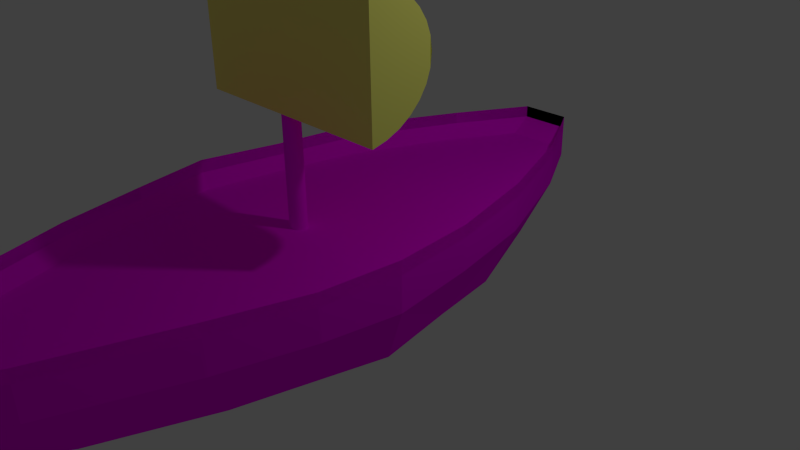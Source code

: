 # Source: jp.boot.blend  (saved by Blender 2.76.0; exported with 4.5.12 LTS)
import bpy
from mathutils import Matrix  # noqa: F401  (used for matrix-valued properties, if any)

bpy.ops.wm.read_factory_settings(use_empty=True)
scene = bpy.context.scene
scene.name = 'Scene'

# ---- collections
col_collection_1 = bpy.data.collections.new('Collection 1'); scene.collection.children.link(col_collection_1)

# ---- images (referenced by path relative to the original .blend; pixels are not part of the script)
import os
ASSET_DIR = os.environ.get("B2B_ASSET_DIR", "")  # directory of the original .blend (textures are referenced by path, not embedded)
HERE = os.path.dirname(os.path.abspath(__file__))  # packed textures are extracted next to this script under _unpacked/

def load_image(name, relpath, width, height, colorspace="sRGB"):
    """Load a texture the original file referenced (path relative to the .blend, or extracted next to this script)."""
    p = next((c for c in (os.path.join(HERE, relpath), os.path.join(ASSET_DIR, relpath)) if relpath and os.path.exists(c)), "")
    if p:
        img = bpy.data.images.load(p, check_existing=True)
        img.name = name
    else:  # same state as the original file: an image datablock whose file is absent (Cycles renders it pink)
        img = bpy.data.images.new(name, width, height)
        img.source = "FILE"
        img.filepath = "//" + (relpath or name)
    img.colorspace_settings.name = colorspace
    return img
img_aluminum_brushed_metal_texture_polished_wall_surface_stock_phot = load_image('aluminum brushed metal texture polished wall surface stock phot', 'aluminum brushed metal texture polished wall surface stock photo.jpg', 1024, 1024, 'sRGB')
img_fst_471k3xz256g_jpg_002 = load_image('fst_471k3xz256g.jpg.002', 'fst_471k3xz256g.jpg', 1024, 1024, 'sRGB')
img_fst_546togoeyc6_jpg_002 = load_image('fst_546togoeyc6.jpg.002', 'fst_546togoeyc6.jpg', 1024, 1024, 'sRGB')

# ---- materials (node trees are filled in below, after node groups)
mat_material_009 = bpy.data.materials.new('Material.009')
mat_material_009.alpha_threshold = 0.0
mat_material_009.diffuse_color = (0.9987, 1.0, 0.207, 1.0)
mat_material_009.roughness = 0.5
mat_material_004 = bpy.data.materials.new('Material.004')
mat_material_004.alpha_threshold = 0.0
mat_material_004.roughness = 0.5
mat_material = bpy.data.materials.new('Material')
mat_material.alpha_threshold = 0.0
mat_material.roughness = 0.5
mat_material_002 = bpy.data.materials.new('Material.002')
mat_material_002.alpha_threshold = 0.0
mat_material_002.roughness = 0.5

# ---- material node trees
mat_material_004.use_nodes = True; mat_material_004.node_tree.nodes.clear()
_N = mat_material_004.node_tree.nodes; _L = mat_material_004.node_tree.links
n0 = _N.new('ShaderNodeOutputMaterial'); n0.name = 'Material Output'; n0.location = (300, 300)
n1 = _N.new('ShaderNodeBsdfDiffuse'); n1.name = 'Diffuse BSDF'; n1.location = (10, 300)
n2 = _N.new('ShaderNodeTexImage'); n2.name = 'Image Texture'; n2.location = (-180, 300)
n2.width = 140
n2.image = img_aluminum_brushed_metal_texture_polished_wall_surface_stock_phot
_L.new(n1.outputs[0], n0.inputs[0])
_L.new(n2.outputs[0], n1.inputs[0])
n0.is_active_output = True
mat_material.use_nodes = True; mat_material.node_tree.nodes.clear()
_N = mat_material.node_tree.nodes; _L = mat_material.node_tree.links
n0 = _N.new('ShaderNodeOutputMaterial'); n0.name = 'Material Output'; n0.location = (300, 300)
n1 = _N.new('ShaderNodeBsdfDiffuse'); n1.name = 'Diffuse BSDF'; n1.location = (10, 300)
n2 = _N.new('ShaderNodeTexImage'); n2.name = 'Image Texture'; n2.location = (-180, 300)
n2.width = 140
n2.image = img_fst_471k3xz256g_jpg_002
_L.new(n1.outputs[0], n0.inputs[0])
_L.new(n2.outputs[0], n1.inputs[0])
n0.is_active_output = True
mat_material_002.use_nodes = True; mat_material_002.node_tree.nodes.clear()
_N = mat_material_002.node_tree.nodes; _L = mat_material_002.node_tree.links
n0 = _N.new('ShaderNodeOutputMaterial'); n0.name = 'Material Output'; n0.location = (300, 300)
n1 = _N.new('ShaderNodeBsdfDiffuse'); n1.name = 'Diffuse BSDF'; n1.location = (10, 300)
n2 = _N.new('ShaderNodeTexImage'); n2.name = 'Image Texture'; n2.location = (-180, 300)
n2.width = 140
n2.image = img_fst_546togoeyc6_jpg_002
_L.new(n1.outputs[0], n0.inputs[0])
_L.new(n2.outputs[0], n1.inputs[0])
n0.is_active_output = True

# ---- world
world_world = bpy.data.worlds.new('World'); scene.world = world_world
world_world.color = (0.05088, 0.05088, 0.05088)
world_world.use_sun_shadow = False
world_world.sun_shadow_jitter_overblur = 0.0
world_world.cycles.sampling_method = 'MANUAL'
world_world.cycles.sample_map_resolution = 256

# ---- cameras
cam_camera = bpy.data.cameras.new('Camera')
cam_camera.clip_end = 100.0
cam_camera.lens = 35.0
cam_camera.sensor_width = 32.0
cam_camera.sensor_height = 18.0
cam_camera.ortho_scale = 7.314
cam_camera.dof.focus_distance = 0.0

# ---- lights
light_lamp = bpy.data.lights.new('Lamp', 'POINT')
light_lamp.transmission_factor = 0.0
light_lamp.cutoff_distance = 30.0
light_lamp.energy = 100.0
light_lamp.shadow_buffer_clip_start = 1.001
light_lamp.shadow_soft_size = 0.1
light_lamp.shadow_maximum_resolution = 0.006
light_lamp.use_absolute_resolution = True
light_lamp.cycles.use_multiple_importance_sampling = False

# ---- meshes
me_circle = bpy.data.meshes.new('Circle')
me_circle.from_pydata([(-3.745, 7.274, 2.336), (-3.906, 7.254, 2.336), (-4.062, 7.198, 2.336), (-4.205, 7.105, 2.336), (-4.331, 6.981, 2.336), (-4.434, 6.829, 2.336), (-4.51, 6.656, 2.336), (-4.558, 6.469, 2.336), (-2.931, 6.469, 2.336), (-2.979, 6.656, 2.336), (-3.055, 6.829, 2.336), (-3.158, 6.981, 2.336), (-3.284, 7.105, 2.336), (-3.427, 7.198, 2.336), (-3.583, 7.254, 2.336), (-3.745, 7.274, 5.072), (-3.906, 7.254, 5.072), (-4.062, 7.198, 5.072), (-4.205, 7.105, 5.072), (-4.331, 6.981, 5.072), (-4.434, 6.829, 5.072), (-4.51, 6.656, 5.072), (-4.558, 6.469, 5.072), (-2.931, 6.469, 5.072), (-2.979, 6.656, 5.072), (-3.055, 6.829, 5.072), (-3.158, 6.981, 5.072), (-3.284, 7.105, 5.072), (-3.427, 7.198, 5.072), (-3.583, 7.254, 5.072)], [], [(7, 6, 9, 8), (6, 5, 10, 9), (5, 4, 11, 10), (4, 3, 12, 11), (3, 2, 13, 12), (2, 1, 14, 13), (22, 23, 24, 21), (21, 24, 25, 20), (20, 25, 26, 19), (19, 26, 27, 18), (18, 27, 28, 17), (17, 28, 29, 16), (0, 14, 29, 15), (7, 8, 23, 22), (6, 7, 22, 21), (8, 9, 24, 23), (14, 1, 16, 29), (1, 0, 15, 16), (9, 10, 25, 24), (1, 2, 17, 16), (10, 11, 26, 25), (2, 3, 18, 17), (11, 12, 27, 26), (3, 4, 19, 18), (12, 13, 28, 27), (4, 5, 20, 19), (13, 14, 29, 28), (5, 6, 21, 20)])
_uv = me_circle.uv_layers.new(name='UVMap')
_uv.uv.foreach_set('vector', [7.147e-05, 0.1986, 0.023, 0.1939, 0.287, 7.147e-05, 0.2813, 0.08532, 0.023, 0.1939, 0.0457, 0.1879, 0.2585, 0.0306, 0.287, 7.147e-05, 0.0457, 0.1879, 0.06864, 0.1808, 0.2312, 0.05876, 0.2585, 0.0306, 0.06864, 0.1808, 0.09216, 0.1727, 0.2048, 0.08502, 0.2312, 0.05876, 0.09216, 0.1727, 0.1166, 0.1638, 0.1788, 0.1098, 0.2048, 0.08502, 0.1166, 0.1638, 0.1423, 0.1541, 0.1524, 0.1336, 0.1788, 0.1098, 0.002327, 0.9999, 0.2855, 0.8676, 0.2638, 0.8625, 0.02809, 0.9748, 0.02809, 0.9748, 0.2638, 0.8625, 0.2425, 0.8595, 0.05259, 0.9519, 0.05259, 0.9519, 0.2425, 0.8595, 0.2211, 0.8583, 0.07626, 0.931, 0.07626, 0.931, 0.2211, 0.8583, 0.1992, 0.8586, 0.09943, 0.9116, 0.09943, 0.9116, 0.1992, 0.8586, 0.1766, 0.8603, 0.1224, 0.8936, 0.1224, 0.8936, 0.1766, 0.8603, 0.1524, 0.8633, 0.1455, 0.8766, 0.3139, 7.147e-05, 0.3406, 7.147e-05, 0.3406, 0.5994, 0.3139, 0.5994, 7.147e-05, 0.1986, 0.2813, 0.08532, 0.2855, 0.8676, 0.002327, 0.9999, 0.023, 0.1939, 7.147e-05, 0.1986, 0.002327, 0.9999, 0.02809, 0.9748, 0.2813, 0.08532, 0.287, 7.147e-05, 0.2638, 0.8625, 0.2855, 0.8676, 0.1524, 0.1336, 0.1423, 0.1541, 0.1455, 0.8766, 0.1524, 0.8633, 0.2871, 7.147e-05, 0.3139, 7.147e-05, 0.3139, 0.5994, 0.2871, 0.5994, 0.287, 7.147e-05, 0.2585, 0.0306, 0.2425, 0.8595, 0.2638, 0.8625, 0.1423, 0.1541, 0.1166, 0.1638, 0.1224, 0.8936, 0.1455, 0.8766, 0.2585, 0.0306, 0.2312, 0.05876, 0.2211, 0.8583, 0.2425, 0.8595, 0.1166, 0.1638, 0.09216, 0.1727, 0.09943, 0.9116, 0.1224, 0.8936, 0.2312, 0.05876, 0.2048, 0.08502, 0.1992, 0.8586, 0.2211, 0.8583, 0.09216, 0.1727, 0.06864, 0.1808, 0.07626, 0.931, 0.09943, 0.9116, 0.2048, 0.08502, 0.1788, 0.1098, 0.1766, 0.8603, 0.1992, 0.8586, 0.06864, 0.1808, 0.0457, 0.1879, 0.05259, 0.9519, 0.07626, 0.931, 0.1788, 0.1098, 0.1524, 0.1336, 0.1524, 0.8633, 0.1766, 0.8603, 0.0457, 0.1879, 0.023, 0.1939, 0.02809, 0.9748, 0.05259, 0.9519])
me_circle.materials.append(mat_material_009)
me_circle.use_remesh_preserve_volume = False
me_circle.use_remesh_preserve_attributes = False
me_circle.use_mirror_vertex_groups = False
me_circle.update()
me_cylinder = bpy.data.meshes.new('Cylinder')
me_cylinder.from_pydata([(0.0, 1.0, -1.0), (0.0, 1.0, 1.0), (0.1951, 0.9808, -1.0), (0.1951, 0.9808, 1.0), (0.3827, 0.9239, -1.0), (0.3827, 0.9239, 1.0), (0.5556, 0.8315, -1.0), (0.5556, 0.8315, 1.0), (0.7071, 0.7071, -1.0), (0.7071, 0.7071, 1.0), (0.8315, 0.5556, -1.0), (0.8315, 0.5556, 1.0), (0.9239, 0.3827, -1.0), (0.9239, 0.3827, 1.0), (0.9808, 0.1951, -1.0), (0.9808, 0.1951, 1.0), (1.0, 7.55e-08, -1.0), (1.0, 7.55e-08, 1.0), (0.9808, -0.1951, -1.0), (0.9808, -0.1951, 1.0), (0.9239, -0.3827, -1.0), (0.9239, -0.3827, 1.0), (0.8315, -0.5556, -1.0), (0.8315, -0.5556, 1.0), (0.7071, -0.7071, -1.0), (0.7071, -0.7071, 1.0), (0.5556, -0.8315, -1.0), (0.5556, -0.8315, 1.0), (0.3827, -0.9239, -1.0), (0.3827, -0.9239, 1.0), (0.1951, -0.9808, -1.0), (0.1951, -0.9808, 1.0), (-3.258e-07, -1.0, -1.0), (-3.258e-07, -1.0, 1.0), (-0.1951, -0.9808, -1.0), (-0.1951, -0.9808, 1.0), (-0.3827, -0.9239, -1.0), (-0.3827, -0.9239, 1.0), (-0.5556, -0.8315, -1.0), (-0.5556, -0.8315, 1.0), (-0.7071, -0.7071, -1.0), (-0.7071, -0.7071, 1.0), (-0.8315, -0.5556, -1.0), (-0.8315, -0.5556, 1.0), (-0.9239, -0.3827, -1.0), (-0.9239, -0.3827, 1.0), (-0.9808, -0.1951, -1.0), (-0.9808, -0.1951, 1.0), (-1.0, 9.656e-07, -1.0), (-1.0, 9.656e-07, 1.0), (-0.9808, 0.1951, -1.0), (-0.9808, 0.1951, 1.0), (-0.9239, 0.3827, -1.0), (-0.9239, 0.3827, 1.0), (-0.8315, 0.5556, -1.0), (-0.8315, 0.5556, 1.0), (-0.7071, 0.7071, -1.0), (-0.7071, 0.7071, 1.0), (-0.5556, 0.8315, -1.0), (-0.5556, 0.8315, 1.0), (-0.3827, 0.9239, -1.0), (-0.3827, 0.9239, 1.0), (-0.1951, 0.9808, -1.0), (-0.1951, 0.9808, 1.0)], [], [(0, 1, 3, 2), (2, 3, 5, 4), (4, 5, 7, 6), (6, 7, 9, 8), (8, 9, 11, 10), (10, 11, 13, 12), (12, 13, 15, 14), (14, 15, 17, 16), (16, 17, 19, 18), (18, 19, 21, 20), (20, 21, 23, 22), (22, 23, 25, 24), (24, 25, 27, 26), (26, 27, 29, 28), (28, 29, 31, 30), (30, 31, 33, 32), (32, 33, 35, 34), (34, 35, 37, 36), (36, 37, 39, 38), (38, 39, 41, 40), (40, 41, 43, 42), (42, 43, 45, 44), (44, 45, 47, 46), (46, 47, 49, 48), (48, 49, 51, 50), (50, 51, 53, 52), (52, 53, 55, 54), (54, 55, 57, 56), (56, 57, 59, 58), (58, 59, 61, 60), (3, 1, 63, 61, 59, 57, 55, 53, 51, 49, 47, 45, 43, 41, 39, 37, 35, 33, 31, 29, 27, 25, 23, 21, 19, 17, 15, 13, 11, 9, 7, 5), (62, 63, 1, 0), (60, 61, 63, 62), (0, 2, 4, 6, 8, 10, 12, 14, 16, 18, 20, 22, 24, 26, 28, 30, 32, 34, 36, 38, 40, 42, 44, 46, 48, 50, 52, 54, 56, 58, 60, 62)])
_uv = me_cylinder.uv_layers.new(name='UVMap')
_uv.uv.foreach_set('vector', [0.0, 0.0, 1.0, 0.0, 1.0, 1.0, 0.0, 1.0, 0.0, 0.0, 1.0, 0.0, 1.0, 1.0, 0.0, 1.0, 0.0, 0.0, 1.0, 0.0, 1.0, 1.0, 0.0, 1.0, 0.0, 0.0, 1.0, 0.0, 1.0, 1.0, 0.0, 1.0, 0.0, 0.0, 1.0, 0.0, 1.0, 1.0, 0.0, 1.0, 0.0, 0.0, 1.0, 0.0, 1.0, 1.0, 0.0, 1.0, 0.0, 0.0, 1.0, 0.0, 1.0, 1.0, 0.0, 1.0, 0.0, 0.0, 1.0, 0.0, 1.0, 1.0, 0.0, 1.0, 0.0, 0.0, 1.0, 0.0, 1.0, 1.0, 0.0, 1.0, 0.0, 0.0, 1.0, 0.0, 1.0, 1.0, 0.0, 1.0, 0.0, 0.0, 1.0, 0.0, 1.0, 1.0, 0.0, 1.0, 0.0, 0.0, 1.0, 0.0, 1.0, 1.0, 0.0, 1.0, 0.0, 0.0, 1.0, 0.0, 1.0, 1.0, 0.0, 1.0, 0.0, 0.0, 1.0, 0.0, 1.0, 1.0, 0.0, 1.0, 0.0, 0.0, 1.0, 0.0, 1.0, 1.0, 0.0, 1.0, 0.0, 0.0, 1.0, 0.0, 1.0, 1.0, 0.0, 1.0, 0.0, 0.0, 1.0, 0.0, 1.0, 1.0, 0.0, 1.0, 0.0, 0.0, 1.0, 0.0, 1.0, 1.0, 0.0, 1.0, 0.0, 0.0, 1.0, 0.0, 1.0, 1.0, 0.0, 1.0, 0.0, 0.0, 1.0, 0.0, 1.0, 1.0, 0.0, 1.0, 0.0, 0.0, 1.0, 0.0, 1.0, 1.0, 0.0, 1.0, 0.0, 0.0, 1.0, 0.0, 1.0, 1.0, 0.0, 1.0, 0.0, 0.0, 1.0, 0.0, 1.0, 1.0, 0.0, 1.0, 0.0, 0.0, 1.0, 0.0, 1.0, 1.0, 0.0, 1.0, 0.0, 0.0, 1.0, 0.0, 1.0, 1.0, 0.0, 1.0, 0.0, 0.0, 1.0, 0.0, 1.0, 1.0, 0.0, 1.0, 0.0, 0.0, 1.0, 0.0, 1.0, 1.0, 0.0, 1.0, 0.0, 0.0, 1.0, 0.0, 1.0, 1.0, 0.0, 1.0, 0.0, 0.0, 1.0, 0.0, 1.0, 1.0, 0.0, 1.0, 0.0, 0.0, 1.0, 0.0, 1.0, 1.0, 0.0, 1.0, 0.5, 1.0, 0.5975, 0.9904, 0.6913, 0.9619, 0.7778, 0.9157, 0.8536, 0.8536, 0.9157, 0.7778, 0.9619, 0.6913, 0.9904, 0.5975, 1.0, 0.5, 0.9904, 0.4025, 0.9619, 0.3087, 0.9157, 0.2222, 0.8536, 0.1464, 0.7778, 0.08427, 0.6913, 0.03806, 0.5975, 0.009607, 0.5, 0.0, 0.4025, 0.009607, 0.3087, 0.03806, 0.2222, 0.08427, 0.1464, 0.1464, 0.08426, 0.2222, 0.03806, 0.3087, 0.009607, 0.4025, 0.0, 0.5, 0.009607, 0.5975, 0.03806, 0.6913, 0.08427, 0.7778, 0.1464, 0.8536, 0.2222, 0.9157, 0.3087, 0.9619, 0.4025, 0.9904, 0.0, 0.0, 1.0, 0.0, 1.0, 1.0, 0.0, 1.0, 0.0, 0.0, 1.0, 0.0, 1.0, 1.0, 0.0, 1.0, 0.5, 1.0, 0.5975, 0.9904, 0.6913, 0.9619, 0.7778, 0.9157, 0.8536, 0.8536, 0.9157, 0.7778, 0.9619, 0.6913, 0.9904, 0.5975, 1.0, 0.5, 0.9904, 0.4025, 0.9619, 0.3087, 0.9157, 0.2222, 0.8536, 0.1464, 0.7778, 0.08427, 0.6913, 0.03806, 0.5975, 0.009607, 0.5, 0.0, 0.4025, 0.009607, 0.3087, 0.03806, 0.2222, 0.08427, 0.1464, 0.1464, 0.08426, 0.2222, 0.03806, 0.3087, 0.009607, 0.4025, 0.0, 0.5, 0.009607, 0.5975, 0.03806, 0.6913, 0.08427, 0.7778, 0.1464, 0.8536, 0.2222, 0.9157, 0.3087, 0.9619, 0.4025, 0.9904])
me_cylinder.materials.append(mat_material_004)
me_cylinder.use_remesh_preserve_volume = False
me_cylinder.use_remesh_preserve_attributes = False
me_cylinder.use_mirror_vertex_groups = False
me_cylinder.update()
me_cube_001 = bpy.data.meshes.new('Cube.001')
me_cube_001.from_pydata([(-1.0, -1.0, -1.213), (-0.8737, -0.8737, 1.298), (-1.0, 1.0, -1.213), (-0.8737, 0.8737, 1.298), (1.0, -1.0, -1.213), (0.8737, -0.8737, 1.298), (1.0, 1.0, -1.213), (0.8737, 0.8737, 1.298), (-0.5131, -3.554, -1.213), (-0.4482, -3.105, 1.298), (-0.4482, 3.105, 1.298), (-0.5131, 3.554, -1.213), (0.4482, 3.105, 1.298), (0.5131, 3.554, -1.213), (0.4482, -3.105, 1.298), (0.5131, -3.554, -1.213), (-0.1976, -4.489, -1.213), (-0.1726, -3.922, 1.298), (-0.1726, 3.922, 1.298), (-0.1976, 4.489, -1.213), (0.1726, 3.922, 1.298), (0.1976, 4.489, -1.213), (0.1726, -3.922, 1.298), (0.1976, -4.489, -1.213), (-1.0, -1.0, 0.006237), (-1.0, 1.0, 0.006237), (1.0, 1.0, 0.006237), (1.0, -1.0, 0.006237), (-0.5131, -3.554, 0.006237), (-0.5131, 3.554, 0.006237), (0.5131, 3.554, 0.006237), (0.5131, -3.554, 0.006237), (-0.1976, -4.489, 0.006237), (-0.1976, 4.489, 0.006237), (0.1976, 4.489, 0.006237), (0.1976, -4.489, 0.006237), (-1.0, 1.0, -0.8738), (-1.0, -1.0, -0.8738), (1.0, 1.0, -0.8738), (1.0, -1.0, -0.8738), (0.5131, 3.554, -0.8738), (-0.5131, 3.554, -0.8738), (-0.5131, -3.554, -0.8738), (0.5131, -3.554, -0.8738), (0.1976, 4.489, -0.8738), (-0.1976, 4.489, -0.8738), (-0.1976, -4.489, -0.8738), (0.1976, -4.489, -0.8738), (-0.9371, 0.9371, -0.4876), (-0.9371, -0.9371, -0.4876), (0.9371, 0.9371, -0.4876), (0.9371, -0.9371, -0.4876), (0.4808, 3.331, -0.4876), (-0.4808, 3.331, -0.4876), (-0.4808, -3.331, -0.4876), (0.4808, -3.331, -0.4876), (0.1852, 4.206, -0.4876), (-0.1852, 4.206, -0.4876), (-0.1852, -4.206, -0.4876), (0.1852, -4.206, -0.4876), (-0.9471, -0.06079, 1.429), (-1.084, -0.0704, -1.293), (0.9471, -0.06079, 1.429), (1.084, -0.0704, -1.293), (1.084, -0.0704, 0.0281), (-1.084, -0.0704, 0.0281), (-1.084, -0.0704, -0.9259), (1.084, -0.0704, -0.9259), (-1.016, -0.06561, -0.5072), (1.016, -0.06561, -0.5072), (0.8495, 2.162, -1.298), (0.7422, 1.866, 1.437), (-0.8495, 2.162, -1.298), (-0.7422, 1.866, 1.437), (-0.8495, 2.162, 0.02947), (0.8495, 2.162, 0.02947), (0.8495, 2.162, -0.9291), (-0.8495, 2.162, -0.9291), (0.7961, 2.014, -0.5085), (-0.7961, 2.014, -0.5085), (-0.7185, -1.804, 1.35), (0.7185, -1.804, 1.35), (0.8224, -2.075, -1.245), (-0.8224, -2.075, -1.245), (-0.8224, -2.075, 0.01498), (0.8224, -2.075, 0.01498), (0.8224, -2.075, -0.8946), (-0.8224, -2.075, -0.8946), (0.7706, -1.94, -0.4955), (-0.7706, -1.94, -0.4955)], [], [(65, 25, 2, 61), (81, 80, 9, 14), (64, 27, 4, 63), (75, 70, 13, 30), (72, 11, 41, 77), (62, 7, 3, 60), (16, 8, 42, 46), (14, 9, 17, 22), (85, 81, 14, 31), (23, 16, 46, 47), (73, 71, 12, 10), (74, 73, 10, 29), (11, 19, 45, 41), (84, 83, 8, 28), (33, 34, 21, 19), (35, 32, 16, 23), (10, 12, 20, 18), (28, 8, 16, 32), (82, 15, 43, 86), (31, 14, 22, 35), (30, 13, 21, 34), (29, 10, 18, 33), (11, 29, 33, 19), (12, 30, 34, 20), (15, 31, 35, 23), (9, 28, 32, 17), (22, 17, 32, 35), (18, 20, 34, 33), (80, 84, 28, 9), (72, 74, 29, 11), (82, 85, 31, 15), (71, 75, 30, 12), (62, 5, 27, 64), (60, 3, 25, 65), (77, 41, 53, 79), (47, 46, 58, 59), (46, 42, 54, 58), (86, 43, 55, 88), (66, 36, 48, 68), (19, 21, 44, 45), (21, 13, 40, 44), (15, 23, 47, 43), (63, 4, 39, 67), (70, 6, 38, 76), (61, 2, 36, 66), (83, 0, 37, 87), (68, 48, 50, 69), (52, 53, 57, 56), (78, 79, 53, 52), (89, 88, 55, 54), (54, 55, 59, 58), (43, 47, 59, 55), (41, 45, 57, 53), (67, 39, 51, 69), (87, 37, 49, 89), (76, 38, 50, 78), (44, 40, 52, 56), (45, 44, 56, 57), (38, 67, 69, 50), (49, 68, 69, 51), (0, 61, 66, 37), (6, 63, 67, 38), (37, 66, 68, 49), (1, 60, 65, 24), (7, 62, 64, 26), (5, 62, 60, 1), (26, 64, 63, 6), (24, 65, 61, 0), (40, 76, 78, 52), (50, 48, 79, 78), (13, 70, 76, 40), (36, 77, 79, 48), (7, 26, 75, 71), (2, 25, 74, 72), (25, 3, 73, 74), (3, 7, 71, 73), (2, 72, 77, 36), (26, 6, 70, 75), (42, 87, 89, 54), (49, 51, 88, 89), (8, 83, 87, 42), (39, 86, 88, 51), (4, 27, 85, 82), (1, 24, 84, 80), (4, 82, 86, 39), (24, 0, 83, 84), (27, 5, 81, 85), (5, 1, 80, 81)])
me_cube_001.polygons.foreach_set('material_index', [1, 0, 1, 1, 1, 0, 0, 0, 1, 0, 0, 1, 0, 1, 1, 1, 0, 1, 0, 1, 1, 1, 1, 1, 1, 1, 1, 1, 1, 1, 1, 1, 1, 1, 1, 1, 1, 1, 1, 1, 1, 1, 1, 1, 1, 0, 0, 0, 0, 0, 0, 1, 1, 1, 1, 1, 1, 1, 1, 0, 0, 1, 1, 1, 1, 0, 1, 1, 1, 0, 1, 1, 1, 1, 1, 0, 1, 1, 1, 0, 1, 1, 1, 1, 1, 1, 1, 0])
_uv = me_cube_001.uv_layers.new(name='UVMap')
_uv.uv.foreach_set('vector', [0.2624, 0.4843, 5.128e-05, 0.4762, 5.122e-05, 0.02958, 0.2624, 5.122e-05, 0.0, 0.0, 0.0, 0.0, 0.0, 0.0, 0.0, 0.0, 0.471, 0.9999, 0.0001075, 0.9834, 0.0001075, 0.06107, 0.471, 0.0001075, 8.48e-05, 0.9999, 8.48e-05, 8.48e-05, 0.7192, 0.06455, 0.7192, 0.9824, 0.8295, 0.2757, 0.7152, 0.3825, 0.6968, 0.3435, 0.8094, 0.2335, 0.0, 0.0, 0.0, 0.0, 0.0, 0.0, 0.0, 0.0, 0.0, 0.0, 0.0, 0.0, 0.0, 0.0, 0.0, 0.0, 0.0, 0.0, 0.0, 0.0, 0.0, 0.0, 0.0, 0.0, 0.3862, 0.4828, 0.4419, 0.9999, 0.1023, 0.9699, 8.265e-05, 0.4676, 0.0, 0.0, 0.0, 0.0, 0.0, 0.0, 0.0, 0.0, 0.0, 0.0, 0.0, 0.0, 0.0, 0.0, 0.0, 0.0, 0.3455, 0.4808, 0.3885, 0.9999, 0.08293, 0.9222, 0.0001096, 0.4414, 0.0, 0.0, 0.0, 0.0, 0.0, 0.0, 0.0, 0.0, 0.0624, 0.4837, 0.0624, 6.702e-05, 0.4493, 0.01244, 0.4493, 0.4804, 0.3541, 0.4498, 0.2603, 0.4375, 0.2527, 0.001928, 0.3543, 5.952e-05, 0.2162, 1.0, 4.649e-05, 1.0, 4.649e-05, 4.649e-05, 0.2162, 4.649e-05, 0.0, 0.0, 0.0, 0.0, 0.0, 0.0, 0.0, 0.0, 0.02934, 0.4909, 5.965e-05, 0.02847, 0.2527, 0.001928, 0.2603, 0.4375, 0.0, 0.0, 0.0, 0.0, 0.0, 0.0, 0.0, 0.0, 0.2129, 0.5236, 0.186, 0.9999, 5.65e-05, 0.8871, 5.706e-05, 0.3945, 7.345e-05, 0.9999, 7.356e-05, 7.345e-05, 0.5396, 7.345e-05, 0.5396, 0.9999, 0.2129, 0.5236, 0.186, 0.9999, 5.65e-05, 0.8871, 5.656e-05, 0.3945, 0.5396, 7.345e-05, 0.5396, 0.9999, 7.346e-05, 0.9999, 7.345e-05, 7.345e-05, 5.952e-05, 0.9999, 0.02934, 0.4909, 0.2603, 0.4375, 0.2096, 0.9317, 0.3193, 0.1292, 0.2129, 0.5236, 5.706e-05, 0.3945, 0.1065, 5.65e-05, 5.952e-05, 0.9999, 0.02934, 0.4909, 0.2603, 0.4375, 0.2096, 0.9317, 0.2918, 0.9523, 0.2096, 0.9317, 0.2603, 0.4375, 0.3541, 0.4498, 0.2918, 0.9523, 0.2096, 0.9317, 0.2603, 0.4375, 0.3541, 0.4498, 6.702e-05, 0.9999, 0.0624, 0.4837, 0.4493, 0.4804, 0.3402, 0.98, 0.3647, 0.0001096, 0.3455, 0.4808, 0.0001096, 0.4414, 0.01769, 0.0001096, 0.7999, 8.942e-05, 0.7999, 0.9999, 8.97e-05, 0.993, 8.942e-05, 0.02566, 6.415e-05, 0.9999, 0.06388, 0.4835, 0.4116, 0.4751, 0.3094, 0.9496, 0.6137, 0.9897, 0.4163, 0.9426, 0.3887, 0.4714, 0.6144, 0.4793, 0.2574, 0.9999, 0.02837, 0.9524, 5.128e-05, 0.4762, 0.2624, 0.4843, 0.8094, 0.2335, 0.6968, 0.3435, 0.6915, 0.2809, 0.7964, 0.1734, 0.826, 0.9999, 9.087e-05, 0.9999, 0.02607, 9.087e-05, 0.8, 9.112e-05, 5.798e-05, 5.798e-05, 0.8303, 7.626e-05, 0.9999, 0.3363, 0.2219, 0.3363, 0.9269, 0.3747, 6.12e-05, 0.3633, 0.1289, 6.12e-05, 0.9999, 6.124e-05, 0.9796, 0.04752, 0.8953, 0.1307, 0.8779, 0.08142, 0.9553, 8.088e-05, 0.6153, 0.4665, 0.5803, 0.4584, 0.5866, 0.4159, 0.6199, 0.4214, 0.5803, 0.4584, 0.4963, 0.4122, 0.5084, 0.367, 0.5866, 0.4159, 0.9999, 0.5152, 7.176e-05, 0.5152, 7.23e-05, 7.176e-05, 0.9999, 7.176e-05, 0.1729, 0.2164, 0.09536, 0.1514, 0.1087, 0.1075, 0.187, 0.1688, 0.368, 0.3445, 0.2691, 0.2673, 0.2819, 0.223, 0.3817, 0.2962, 0.9999, 0.08932, 0.914, 0.1694, 0.8953, 0.1307, 0.9796, 0.04752, 0.0, 0.0, 0.0, 0.0, 0.0, 0.0, 0.0, 0.0, 0.4922, 4.913e-05, 0.6114, 0.009408, 0.6114, 0.2321, 0.4922, 0.2415, 0.8959, 0.1779, 0.8959, 0.06364, 1.0, 0.09876, 1.0, 0.1428, 0.7394, 0.2154, 0.7394, 0.02617, 0.8959, 0.06364, 0.8959, 0.1779, 0.2694, 0.02919, 0.2694, 0.2124, 0.1041, 0.1779, 0.1041, 0.06364, 0.1041, 0.06364, 0.1041, 0.1779, 4.913e-05, 0.1428, 4.913e-05, 0.09876, 0.5501, 0.8335, 9.128e-05, 9.128e-05, 0.4845, 9.128e-05, 0.9999, 0.781, 0.6968, 0.3435, 0.6199, 0.4214, 0.6194, 0.3539, 0.6915, 0.2809, 0.4712, 0.7075, 0.4712, 0.0001075, 0.6704, 0.02688, 0.6849, 0.6888, 5.948e-05, 5.948e-05, 0.9521, 0.01084, 0.9999, 0.3538, 0.1115, 0.3538, 0.3817, 0.2962, 0.2819, 0.223, 0.2918, 0.1686, 0.3858, 0.2327, 0.5866, 0.4159, 0.5084, 0.367, 0.5051, 0.3045, 0.584, 0.3552, 0.6199, 0.4214, 0.5866, 0.4159, 0.584, 0.3552, 0.6194, 0.3539, 0.9999, 0.2953, 0.4998, 0.2953, 0.5139, 0.0001063, 0.9817, 0.02014, 0.3886, 0.009408, 0.4922, 4.913e-05, 0.4922, 0.2415, 0.3886, 0.2321, 0.0, 0.0, 0.0, 0.0, 0.0, 0.0, 0.0, 0.0, 0.2691, 0.2673, 0.1729, 0.2164, 0.187, 0.1688, 0.2819, 0.223, 6.729e-05, 6.729e-05, 0.9999, 6.825e-05, 0.9735, 0.453, 0.03792, 0.4222, 0.2002, 0.9524, 0.0007409, 1.0, 4.775e-05, 0.4842, 0.2281, 0.4762, 0.2341, 0.9524, 0.005027, 0.9999, 5.122e-05, 0.4843, 0.2624, 0.4762, 0.0, 0.0, 0.0, 0.0, 0.0, 0.0, 0.0, 0.0, 0.4996, 0.9068, 0.0001063, 0.922, 0.0001063, 0.0001063, 0.4996, 0.05632, 0.471, 0.9834, 0.0001075, 0.9999, 0.0001075, 0.0001075, 0.471, 0.06107, 0.5084, 0.367, 0.3817, 0.2962, 0.3858, 0.2327, 0.5051, 0.3045, 0.6114, 0.2321, 0.6114, 0.009408, 0.7394, 0.02617, 0.7394, 0.2154, 0.4963, 0.4122, 0.368, 0.3445, 0.3817, 0.2962, 0.5084, 0.367, 0.8953, 0.1307, 0.8094, 0.2335, 0.7964, 0.1734, 0.8779, 0.08142, 5.478e-05, 0.9655, 0.01285, 0.492, 0.2967, 0.482, 0.2437, 0.9999, 0.3221, 0.08905, 0.2817, 0.5272, 5.674e-05, 0.4774, 0.04403, 5.674e-05, 0.2817, 0.5272, 0.2648, 0.9999, 0.02041, 0.9999, 5.674e-05, 0.4774, 0.0, 0.0, 0.0, 0.0, 0.0, 0.0, 0.0, 0.0, 0.914, 0.1694, 0.8295, 0.2757, 0.8094, 0.2335, 0.8953, 0.1307, 0.0001097, 0.7449, 0.0001098, 0.04899, 0.6691, 0.0001097, 0.6691, 0.7581, 6.134e-05, 6.134e-05, 0.9288, 6.355e-05, 0.9999, 0.3763, 0.1272, 0.3656, 0.3886, 0.009408, 0.3886, 0.2321, 0.2694, 0.2124, 0.2694, 0.02919, 0.004811, 5.914e-05, 0.9999, 5.879e-05, 0.995, 0.3457, 5.879e-05, 0.3345, 0.9484, 0.5267, 7.256e-05, 0.5267, 0.1151, 7.256e-05, 0.9999, 0.01511, 0.6717, 0.0218, 0.6646, 0.4892, 0.3862, 0.4828, 0.3933, 8.458e-05, 5.392e-05, 0.995, 0.0129, 0.4959, 0.2909, 0.482, 0.2412, 0.9999, 0.9908, 0.4774, 6.908e-05, 0.4774, 0.009481, 6.908e-05, 0.9999, 0.01559, 7.599e-05, 0.993, 7.592e-05, 0.02564, 0.5765, 7.592e-05, 0.5765, 0.9999, 0.6646, 0.4892, 0.6833, 0.9886, 0.4419, 0.9999, 0.3862, 0.4828, 0.0, 0.0, 0.0, 0.0, 0.0, 0.0, 0.0, 0.0])
me_cube_001.materials.append(mat_material)
me_cube_001.materials.append(mat_material_002)
me_cube_001.materials.append(None)
me_cube_001.use_remesh_preserve_volume = False
me_cube_001.use_remesh_preserve_attributes = False
me_cube_001.use_mirror_vertex_groups = False
me_cube_001.update()

# ---- objects
ob_circle = bpy.data.objects.new('Circle', me_circle)
ob_cylinder = bpy.data.objects.new('Cylinder', me_cylinder)
ob_cube = bpy.data.objects.new('Cube', me_cube_001)
ob_lamp = bpy.data.objects.new('Lamp', light_lamp)
ob_camera = bpy.data.objects.new('Camera', cam_camera)

# ---- transforms, parenting, visibility, modifiers, constraints
ob_circle.location = (-3.527, -7.791, -0.6948)
ob_circle.rotation_euler = (0.0, 1.571, 0.0)
ob_circle.lineart.crease_threshold = 0.0
ob_cylinder.location = (0.1012, -1.216, 2.409)
ob_cylinder.scale = (0.1191, 0.09968, 1.706)
ob_cylinder.lineart.crease_threshold = 0.0
ob_cube.location = (0.186, -1.317, 0.6302)
ob_cube.scale = (1.68, 1.0, -0.4636)
ob_cube.lineart.crease_threshold = 0.0
ob_lamp.location = (4.076, 1.005, 5.904)
ob_lamp.rotation_euler = (0.6503, 0.05522, 1.866)
ob_lamp.lock_rotations_4d = False
ob_lamp.empty_display_type = 'ARROWS'
ob_lamp.color = (0.0, 0.0, 0.0, 0.0)
ob_lamp.lineart.crease_threshold = 0.0
ob_camera.location = (7.481, -6.508, 5.344)
ob_camera.rotation_euler = (1.109, 0.01082, 0.8149)
ob_camera.lock_rotations_4d = False
ob_camera.empty_display_type = 'ARROWS'
ob_camera.color = (0.0, 0.0, 0.0, 0.0)
ob_camera.display_type = 'WIRE'
ob_camera.lineart.crease_threshold = 0.0

# ---- collection membership
col_collection_1.objects.link(ob_circle)
col_collection_1.objects.link(ob_cylinder)
col_collection_1.objects.link(ob_cube)
col_collection_1.objects.link(ob_lamp)
col_collection_1.objects.link(ob_camera)

# ---- scene / render settings (as saved in the file)
scene.camera = ob_camera
scene.frame_start = 1; scene.frame_end = 250; scene.frame_set(1)
scene.render.engine = 'CYCLES'
scene.render.resolution_percentage = 50
scene.render.dither_intensity = 0.0
scene.cycles.use_denoising = False
scene.cycles.samples = 10
scene.cycles.sampling_pattern = 'TABULATED_SOBOL'
scene.cycles.light_sampling_threshold = 0.0
scene.cycles.use_adaptive_sampling = False
scene.cycles.use_light_tree = False
scene.cycles.blur_glossy = 0.0
scene.cycles.pixel_filter_type = 'GAUSSIAN'
scene.cycles.sample_clamp_indirect = 0.0
scene.view_settings.view_transform = 'Standard'
bpy.context.view_layer.update()
